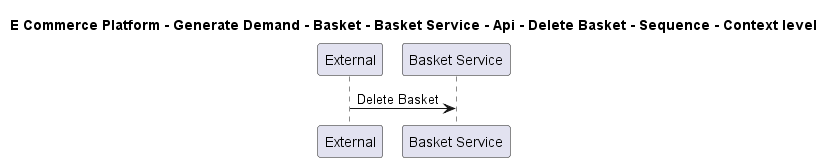

The diagram above was rendered by PlantUML. Its source (embedded in the PNG):
@startuml

title E Commerce Platform - Generate Demand - Basket - Basket Service - Api - Delete Basket - Sequence - Context level

participant "External" as C4InterFlow.SoftwareSystems.ExternalSystem
participant "Basket Service" as ECommercePlatform.GenerateDemand.Basket.SoftwareSystems.BasketService

C4InterFlow.SoftwareSystems.ExternalSystem -> ECommercePlatform.GenerateDemand.Basket.SoftwareSystems.BasketService : Delete Basket


@enduml